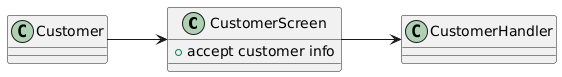

The diagram above was rendered by PlantUML. Its source (embedded in the PNG):
@startuml
left to right direction

class CustomerScreen {
    +accept customer info
}

class CustomerHandler

Customer --> CustomerScreen

CustomerScreen --> CustomerHandler
@enduml